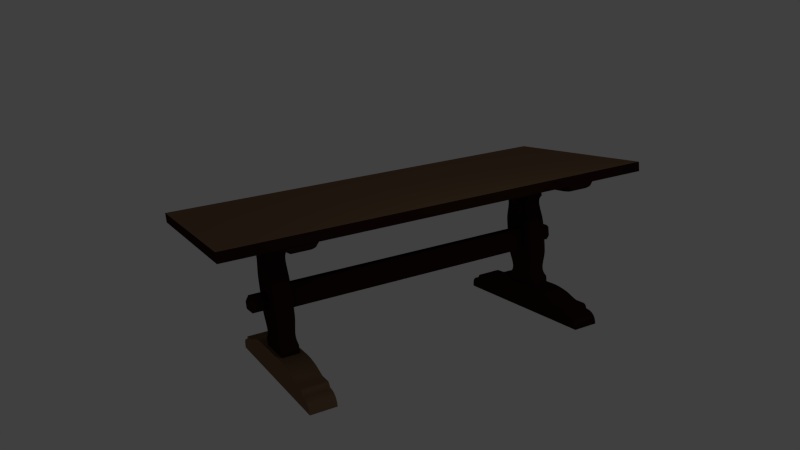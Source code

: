 # Source: maixem_Householditems_Simplewoodentable.blend  (saved by Blender 2.50.16; exported with 4.5.12 LTS)
import bpy
from mathutils import Matrix  # noqa: F401  (used for matrix-valued properties, if any)

bpy.ops.wm.read_factory_settings(use_empty=True)
scene = bpy.context.scene
scene.name = 'Scene'

# ---- collections
col_collection_1 = bpy.data.collections.new('Collection 1'); scene.collection.children.link(col_collection_1)

# ---- materials (node trees are filled in below, after node groups)
mat_table = bpy.data.materials.new('table')
mat_table.alpha_threshold = 0.0
mat_table.use_transparent_shadow = False
mat_table.diffuse_color = (0.2051, 0.1242, 0.07043, 1.0)
mat_table.roughness = 0.5
mat_table.line_color = (0.0, 0.0, 0.0, 1.0)
mat_bois = bpy.data.materials.new('bois')
mat_bois.alpha_threshold = 0.0
mat_bois.use_transparent_shadow = False
mat_bois.diffuse_color = (0.02721, 0.01005, 0.006572, 1.0)
mat_bois.roughness = 1.0
mat_bois.specular_intensity = 0.0
mat_bois.line_color = (0.0, 0.0, 0.0, 1.0)

# ---- node groups
ng_auto_smooth = bpy.data.node_groups.new('Auto Smooth', 'GeometryNodeTree')
_s = ng_auto_smooth.interface.new_socket(name='Geometry', in_out='OUTPUT', socket_type='NodeSocketGeometry')
_s = ng_auto_smooth.interface.new_socket(name='Geometry', in_out='INPUT', socket_type='NodeSocketGeometry')
_s = ng_auto_smooth.interface.new_socket(name='Angle', in_out='INPUT', socket_type='NodeSocketFloat')
_s.subtype = 'ANGLE'
_s.min_value = 0.0
_s.max_value = 3.142
ng_auto_smooth.is_modifier = True
_N = ng_auto_smooth.nodes; _L = ng_auto_smooth.links
n0 = _N.new('NodeGroupOutput'); n0.name = 'Group Output'; n0.location = (480, -100)
n1 = _N.new('NodeGroupInput'); n1.name = 'Group Input'; n1.location = (-420, -300)
n2 = _N.new('NodeGroupInput'); n2.name = 'Group Input.001'; n2.location = (-60, -100)
n3 = _N.new('GeometryNodeSetShadeSmooth'); n3.name = 'Set Shade Smooth'; n3.location = (120, -100)
n3.domain = 'EDGE'
n4 = _N.new('GeometryNodeSetShadeSmooth'); n4.name = 'Set Shade Smooth.001'; n4.location = (300, -100)
n5 = _N.new('GeometryNodeInputMeshEdgeAngle'); n5.name = 'Edge Angle'; n5.location = (-420, -220)
n6 = _N.new('GeometryNodeInputEdgeSmooth'); n6.name = 'Is Edge Smooth'; n6.location = (-60, -160)
n7 = _N.new('GeometryNodeInputShadeSmooth'); n7.name = 'Is Face Smooth'; n7.location = (-240, -340)
n8 = _N.new('FunctionNodeBooleanMath'); n8.name = 'Boolean Math'; n8.location = (-60, -220)
n9 = _N.new('FunctionNodeCompare'); n9.name = 'Compare'; n9.location = (-240, -180)
n9.operation = 'LESS_EQUAL'
_L.new(n5.outputs[0], n9.inputs[0])
_L.new(n4.outputs[0], n0.inputs[0])
_L.new(n1.outputs[1], n9.inputs[1])
_L.new(n9.outputs[0], n8.inputs[0])
_L.new(n7.outputs[0], n8.inputs[1])
_L.new(n2.outputs[0], n3.inputs[0])
_L.new(n6.outputs[0], n3.inputs[1])
_L.new(n3.outputs[0], n4.inputs[0])
_L.new(n8.outputs[0], n3.inputs[2])
n0.is_active_output = True

# ---- material node trees

# ---- world
world_world = bpy.data.worlds.new('World'); scene.world = world_world
world_world.color = (0.05088, 0.05088, 0.05088)
world_world.use_sun_shadow = False
world_world.sun_shadow_jitter_overblur = 0.0
world_world.cycles.sampling_method = 'MANUAL'
world_world.cycles.sample_map_resolution = 256

# ---- cameras
cam_camera = bpy.data.cameras.new('Camera')
cam_camera.clip_end = 100.0
cam_camera.lens = 35.0
cam_camera.ortho_scale = 7.314
cam_camera.dof.focus_distance = 0.0
cam_camera.dof.aperture_fstop = 128.0

# ---- lights
light_lamp = bpy.data.lights.new('Lamp', 'AREA')
light_lamp.transmission_factor = 0.0
light_lamp.energy = 78.54
light_lamp.shadow_buffer_clip_start = 0.5
light_lamp.shadow_soft_size = 1.0
light_lamp.shadow_maximum_resolution = 0.006
light_lamp.use_absolute_resolution = True
light_lamp.size = 1.0
light_lamp.size_y = 1.0
light_lamp.cycles.use_multiple_importance_sampling = False

# ---- meshes
me_mesh_004 = bpy.data.meshes.new('Mesh.004')
me_mesh_004.from_pydata([(-1.124, 0.992, 1.0), (-1.124, -0.4013, 1.0), (0.955, -0.4013, 1.0), (0.955, 0.992, 1.0)], [], [(3, 0, 1, 2)])
me_mesh_004.materials.append(mat_table)
me_mesh_004.use_remesh_preserve_volume = False
me_mesh_004.use_remesh_preserve_attributes = False
me_mesh_004.use_mirror_vertex_groups = False
me_mesh_004.update()
me_mesh_003 = bpy.data.meshes.new('Mesh.003')
me_mesh_003.from_pydata([(1.0, 1.0, -1.0), (1.0, -1.0, -1.0), (-1.0, -1.0, -1.0), (-1.0, 1.0, -1.0), (1.0, 1.0, 1.0), (1.0, -1.0, 1.0), (-1.0, -1.0, 1.0), (-1.0, 1.0, 1.0)], [], [(0, 1, 2, 3), (4, 7, 6, 5), (0, 4, 5, 1), (1, 5, 6, 2), (2, 6, 7, 3), (4, 0, 3, 7)])
me_mesh_003.materials.append(mat_bois)
me_mesh_003.use_remesh_preserve_volume = False
me_mesh_003.use_remesh_preserve_attributes = False
me_mesh_003.use_mirror_vertex_groups = False
me_mesh_003.update()
me_mesh_002 = bpy.data.meshes.new('Mesh.002')
me_mesh_002.from_pydata([(1.0, 1.0, -1.0), (1.0, -1.0, -1.0), (-1.0, -1.0, -1.0), (-1.0, 1.0, -1.0), (1.0, 1.0, 1.0), (1.0, -1.0, 1.0), (-1.0, -1.0, 1.0), (-1.0, 1.0, 1.0)], [], [(0, 1, 2, 3), (4, 7, 6, 5), (0, 4, 5, 1), (1, 5, 6, 2), (2, 6, 7, 3), (4, 0, 3, 7)])
me_mesh_002.materials.append(mat_bois)
me_mesh_002.use_remesh_preserve_volume = False
me_mesh_002.use_remesh_preserve_attributes = False
me_mesh_002.use_mirror_vertex_groups = False
me_mesh_002.update()
me_mesh_001 = bpy.data.meshes.new('Mesh.001')
me_mesh_001.from_pydata([(1.0, 1.049, -1.0), (1.0, -0.9508, -1.0), (-1.0, -0.9508, -1.0), (-1.0, 1.049, -1.0), (1.0, 1.049, 1.0), (1.0, -0.9508, 1.0), (-1.0, -0.9508, 1.0), (-1.0, 1.049, 1.0), (-0.6585, 1.086, -0.7067), (-0.6585, 1.086, 0.7067), (0.6586, 1.086, -0.7067), (0.6586, 1.086, 0.7067), (-0.6586, -0.9813, -0.7067), (-0.6586, -0.9813, 0.7067), (0.6585, -0.9813, -0.7067), (0.6585, -0.9813, 0.7067), (0.6585, -1.118, -0.7067), (-0.6586, -1.118, -0.7067), (0.6585, -1.118, 0.7067), (-0.6586, -1.118, 0.7067), (0.6586, 1.221, -0.7067), (-0.6585, 1.221, -0.7067), (-0.6585, 1.221, 0.7067), (0.6586, 1.221, 0.7067), (-0.5279, -1.127, -0.5664), (-0.5279, -1.127, 0.5664), (0.5278, -1.127, -0.5664), (0.5278, -1.127, 0.5664), (-0.3947, -1.137, -0.4235), (0.3946, -1.137, -0.4235), (-0.3947, -1.137, 0.4235), (0.3946, -1.137, 0.4235), (-0.2587, -1.144, 0.2776), (-0.2587, -1.144, -0.2776), (0.2586, -1.144, -0.2776), (0.2586, -1.144, 0.2776), (-0.5659, 1.233, -0.6073), (-0.5659, 1.233, 0.6073), (0.5659, 1.233, -0.6073), (0.5659, 1.233, 0.6073), (0.4868, 1.24, -0.5224), (-0.4868, 1.24, -0.5224), (0.4868, 1.24, 0.5224), (-0.4868, 1.24, 0.5224), (-0.4051, 1.249, 0.4347), (-0.4051, 1.249, -0.4347), (0.4051, 1.249, 0.4347), (0.4051, 1.249, -0.4347)], [], [(0, 1, 2, 3), (4, 7, 6, 5), (0, 4, 5, 1), (2, 6, 7, 3), (3, 7, 9, 8), (4, 0, 10, 11), (7, 4, 11, 9), (0, 3, 8, 10), (6, 2, 12, 13), (1, 5, 15, 14), (5, 6, 13, 15), (2, 1, 14, 12), (12, 14, 16, 17), (15, 13, 19, 18), (14, 15, 18, 16), (13, 12, 17, 19), (10, 8, 21, 20), (9, 11, 23, 22), (11, 10, 20, 23), (8, 9, 22, 21), (19, 17, 24, 25), (16, 18, 27, 26), (18, 19, 25, 27), (17, 16, 26, 24), (24, 26, 29, 28), (27, 25, 30, 31), (26, 27, 31, 29), (25, 24, 28, 30), (30, 28, 33, 32), (29, 31, 35, 34), (31, 30, 32, 35), (28, 29, 34, 33), (34, 35, 32, 33), (21, 22, 37, 36), (23, 20, 38, 39), (22, 23, 39, 37), (20, 21, 36, 38), (38, 36, 41, 40), (37, 39, 42, 43), (39, 38, 40, 42), (36, 37, 43, 41), (41, 43, 44, 45), (42, 40, 47, 46), (43, 42, 46, 44), (40, 41, 45, 47), (46, 47, 45, 44)])
me_mesh_001.polygons.foreach_set('use_smooth', [True] * 46)
me_mesh_001.materials.append(mat_bois)
me_mesh_001.use_remesh_preserve_volume = False
me_mesh_001.use_remesh_preserve_attributes = False
me_mesh_001.use_mirror_vertex_groups = False
me_mesh_001.update()
me_mesh_010 = bpy.data.meshes.new('Mesh.010')
me_mesh_010.from_pydata([(4.57, -1.077, -5.192e-07), (4.571, -1.025, -5.242e-07), (4.567, -0.972, -5.277e-07), (4.559, -0.9202, -5.294e-07), (4.545, -0.8698, -5.292e-07), (4.524, -0.8218, -5.266e-07), (4.496, -0.7769, -5.213e-07), (4.459, -0.736, -5.131e-07), (4.415, -0.6999, -5.017e-07), (4.36, -0.6695, -4.867e-07), (4.296, -0.6456, -4.679e-07), (4.221, -0.629, -4.449e-07), (4.135, -0.6207, -4.174e-07), (4.126, -0.616, -4.149e-07), (4.119, -0.6041, -4.138e-07), (4.113, -0.5867, -4.134e-07), (4.107, -0.5653, -4.132e-07), (4.099, -0.5417, -4.127e-07), (4.088, -0.5176, -4.113e-07), (4.073, -0.4945, -4.084e-07), (4.053, -0.4743, -4.034e-07), (4.025, -0.4586, -3.96e-07), (3.99, -0.449, -3.853e-07), (3.946, -0.4472, -3.71e-07), (3.596, -0.444, -0.0002428), (3.528, -0.4308, -2.363e-07), (3.461, -0.4073, -2.165e-07), (3.394, -0.3807, -1.969e-07), (3.326, -0.3523, -1.773e-07), (3.257, -0.3233, -1.574e-07), (3.186, -0.2952, -1.369e-07), (3.113, -0.2691, -1.153e-07), (3.037, -0.2465, -9.237e-08), (2.901, -0.2131, -5.113e-08), (2.777, -0.1866, -1.3e-08), (2.66, -0.1664, 2.327e-08), (2.547, -0.1517, 5.896e-08), (2.433, -0.1416, 9.531e-08), (2.314, -0.1354, 1.336e-07), (1.268, -0.136, 4.743e-07), (-2.03, -1.077, 0.0), (-2.031, -1.025, 0.0), (-2.027, -0.972, 0.0), (-2.019, -0.9202, 0.0), (-2.004, -0.8698, 0.0), (-1.984, -0.8218, 0.0), (-1.955, -0.7769, 0.0), (-1.919, -0.736, 0.0), (-1.875, -0.6999, 0.0), (-1.82, -0.6695, 0.0), (-1.756, -0.6456, 0.0), (-1.681, -0.629, 0.0), (-1.595, -0.6207, 0.0), (-1.586, -0.616, 0.0), (-1.579, -0.6041, 0.0), (-1.573, -0.5867, 0.0), (-1.567, -0.5653, 0.0), (-1.559, -0.5417, 0.0), (-1.548, -0.5176, 0.0), (-1.533, -0.4945, 0.0), (-1.513, -0.4743, 0.0), (-1.485, -0.4586, 0.0), (-1.45, -0.449, 0.0), (-1.406, -0.4472, 0.0), (-1.056, -0.4372, -0.0005263), (-0.988, -0.4308, 0.0), (-0.9207, -0.4073, 0.0), (-0.8535, -0.3807, 0.0), (-0.7859, -0.3523, 0.0), (-0.717, -0.3233, 0.0), (-0.6463, -0.2952, 0.0), (-0.5731, -0.2691, 0.0), (-0.4967, -0.2465, 0.0), (-0.3612, -0.2131, 0.0), (-0.2371, -0.1866, 0.0), (-0.1203, -0.1664, 0.0), (-0.006858, -0.1517, 0.0), (0.1074, -0.1416, 0.0), (0.2266, -0.1354, 0.0), (0.2266, -0.1354, 0.0), (0.1074, -0.1416, 0.0), (-0.006858, -0.1517, 0.0), (-0.1203, -0.1664, 0.0), (-0.2371, -0.1866, 0.0), (-0.3612, -0.2131, 0.0), (-0.4967, -0.2465, 0.0), (-0.5731, -0.2691, 0.0), (-0.6463, -0.2952, 0.0), (-0.717, -0.3233, 0.0), (-0.7859, -0.3523, 0.0), (-0.8535, -0.3807, 0.0), (-0.9207, -0.4073, 0.0), (-0.988, -0.4308, 0.0), (-1.056, -0.4372, -0.0005263), (-1.406, -0.4472, 0.0), (-1.45, -0.449, 0.0), (-1.485, -0.4586, 0.0), (-1.513, -0.4743, 0.0), (-1.533, -0.4945, 0.0), (-1.548, -0.5176, 0.0), (-1.559, -0.5417, 0.0), (-1.567, -0.5653, 0.0), (-1.573, -0.5867, 0.0), (-1.579, -0.6041, 0.0), (-1.586, -0.616, 0.0), (-1.595, -0.6207, 0.0), (-1.681, -0.629, 0.0), (-1.756, -0.6456, 0.0), (-1.82, -0.6695, 0.0), (-1.875, -0.6999, 0.0), (-1.919, -0.736, 0.0), (-1.955, -0.7769, 0.0), (-1.984, -0.8218, 0.0), (-2.004, -0.8698, 0.0), (-2.019, -0.9202, 0.0), (-2.027, -0.972, 0.0), (-2.031, -1.025, 0.0), (-2.03, -1.077, 0.0), (2.314, -0.1354, 1.336e-07), (2.433, -0.1416, 9.531e-08), (2.547, -0.1517, 5.896e-08), (2.66, -0.1664, 2.327e-08), (2.777, -0.1866, -1.3e-08), (2.901, -0.2131, -5.113e-08), (3.037, -0.2465, -9.237e-08), (3.113, -0.2691, -1.153e-07), (3.186, -0.2952, -1.369e-07), (3.257, -0.3233, -1.574e-07), (3.326, -0.3523, -1.773e-07), (3.394, -0.3807, -1.969e-07), (3.461, -0.4073, -2.165e-07), (3.528, -0.4308, -2.363e-07), (3.596, -0.444, -0.0002428), (3.946, -0.4472, -3.71e-07), (3.99, -0.449, -3.853e-07), (4.025, -0.4586, -3.96e-07), (4.053, -0.4743, -4.034e-07), (4.073, -0.4945, -4.084e-07), (4.088, -0.5176, -4.113e-07), (4.099, -0.5417, -4.127e-07), (4.107, -0.5653, -4.132e-07), (4.113, -0.5867, -4.134e-07), (4.119, -0.6041, -4.138e-07), (4.126, -0.616, -4.149e-07), (4.135, -0.6207, -4.174e-07), (4.221, -0.629, -4.449e-07), (4.296, -0.6456, -4.679e-07), (4.36, -0.6695, -4.867e-07), (4.415, -0.6999, -5.017e-07), (4.459, -0.736, -5.131e-07), (4.496, -0.7769, -5.213e-07), (4.524, -0.8218, -5.266e-07), (4.545, -0.8698, -5.292e-07), (4.559, -0.9202, -5.294e-07), (4.567, -0.972, -5.277e-07), (4.571, -1.025, -5.242e-07), (4.57, -1.077, -5.192e-07), (4.57, -1.077, 0.6363), (4.571, -1.024, 0.6363), (4.567, -0.9717, 0.6363), (4.559, -0.9199, 0.6363), (4.545, -0.8695, 0.6363), (4.524, -0.8214, 0.6363), (4.496, -0.7765, 0.6363), (4.459, -0.7357, 0.6363), (4.415, -0.6996, 0.6363), (4.36, -0.6692, 0.6363), (4.296, -0.6453, 0.6363), (4.221, -0.6287, 0.6363), (4.135, -0.6203, 0.6363), (4.126, -0.6157, 0.6363), (4.119, -0.6038, 0.6363), (4.113, -0.5864, 0.6363), (4.107, -0.565, 0.6363), (4.099, -0.5414, 0.6363), (4.088, -0.5173, 0.6363), (4.073, -0.4942, 0.6363), (4.053, -0.474, 0.6363), (4.025, -0.4582, 0.6363), (3.99, -0.4486, 0.6363), (3.946, -0.4469, 0.6363), (3.596, -0.4437, 0.636), (3.528, -0.4305, 0.6363), (3.461, -0.407, 0.6363), (3.394, -0.3804, 0.6363), (3.326, -0.352, 0.6363), (3.257, -0.323, 0.6363), (3.186, -0.2949, 0.6363), (3.113, -0.2688, 0.6363), (3.037, -0.2462, 0.6363), (2.901, -0.2127, 0.6363), (2.777, -0.1863, 0.6363), (2.66, -0.1661, 0.6363), (2.547, -0.1513, 0.6363), (2.433, -0.1413, 0.6363), (2.314, -0.1351, 0.6363), (-2.03, -1.077, 0.6363), (-2.031, -1.024, 0.6363), (-2.027, -0.9717, 0.6363), (-2.019, -0.9199, 0.6363), (-2.004, -0.8695, 0.6363), (-1.984, -0.8214, 0.6363), (-1.955, -0.7765, 0.6363), (-1.919, -0.7357, 0.6363), (-1.875, -0.6996, 0.6363), (-1.82, -0.6692, 0.6363), (-1.756, -0.6453, 0.6363), (-1.681, -0.6287, 0.6363), (-1.595, -0.6203, 0.6363), (-1.586, -0.6157, 0.6363), (-1.579, -0.6038, 0.6363), (-1.573, -0.5864, 0.6363), (-1.567, -0.565, 0.6363), (-1.559, -0.5414, 0.6363), (-1.548, -0.5173, 0.6363), (-1.533, -0.4942, 0.6363), (-1.513, -0.474, 0.6363), (-1.485, -0.4582, 0.6363), (-1.45, -0.4486, 0.6363), (-1.406, -0.4469, 0.6363), (-1.056, -0.4369, 0.6357), (-0.988, -0.4305, 0.6363), (-0.9207, -0.407, 0.6363), (-0.8535, -0.3804, 0.6363), (-0.7859, -0.352, 0.6363), (-0.717, -0.323, 0.6363), (-0.6463, -0.2949, 0.6363), (-0.5731, -0.2688, 0.6363), (-0.4967, -0.2462, 0.6363), (-0.3612, -0.2127, 0.6363), (-0.2371, -0.1863, 0.6363), (-0.1203, -0.1661, 0.6363), (-0.006859, -0.1513, 0.6363), (0.1074, -0.1413, 0.6363), (0.2266, -0.1351, 0.6363)], [], [(0, 40, 41, 1), (1, 41, 42, 2), (2, 42, 43, 3), (3, 43, 44, 4), (4, 44, 45, 5), (5, 45, 46, 6), (6, 46, 47, 7), (7, 47, 48, 8), (8, 48, 49, 9), (9, 49, 50, 10), (10, 50, 51, 11), (11, 51, 52, 12), (12, 52, 53, 13), (13, 53, 54, 14), (14, 54, 55, 15), (15, 55, 56, 16), (16, 56, 57, 17), (17, 57, 58, 18), (18, 58, 59, 19), (19, 59, 60, 20), (20, 60, 61, 21), (21, 61, 62, 22), (22, 62, 63, 23), (23, 63, 64, 24), (24, 64, 65, 25), (25, 65, 66, 26), (26, 66, 67, 27), (27, 67, 68, 28), (28, 68, 69, 29), (29, 69, 70, 30), (30, 70, 71, 31), (31, 71, 72, 32), (32, 72, 73, 33), (33, 73, 74, 34), (34, 74, 75, 35), (35, 75, 76, 36), (36, 76, 77, 37), (37, 77, 78, 38), (38, 78, 79, 118), (23, 24, 132, 133), (64, 63, 94, 93), (40, 0, 156, 117), (78, 77, 80, 79), (77, 76, 81, 80), (76, 75, 82, 81), (75, 74, 83, 82), (74, 73, 84, 83), (73, 72, 85, 84), (72, 71, 86, 85), (71, 70, 87, 86), (70, 69, 88, 87), (69, 68, 89, 88), (68, 67, 90, 89), (67, 66, 91, 90), (66, 65, 92, 91), (65, 64, 93, 92), (63, 62, 95, 94), (62, 61, 96, 95), (61, 60, 97, 96), (60, 59, 98, 97), (59, 58, 99, 98), (58, 57, 100, 99), (57, 56, 101, 100), (56, 55, 102, 101), (55, 54, 103, 102), (54, 53, 104, 103), (53, 52, 105, 104), (52, 51, 106, 105), (51, 50, 107, 106), (50, 49, 108, 107), (49, 48, 109, 108), (48, 47, 110, 109), (47, 46, 111, 110), (46, 45, 112, 111), (45, 44, 113, 112), (44, 43, 114, 113), (43, 42, 115, 114), (42, 41, 116, 115), (41, 40, 117, 116), (37, 38, 118, 119), (36, 37, 119, 120), (35, 36, 120, 121), (34, 35, 121, 122), (33, 34, 122, 123), (32, 33, 123, 124), (31, 32, 124, 125), (30, 31, 125, 126), (29, 30, 126, 127), (28, 29, 127, 128), (27, 28, 128, 129), (26, 27, 129, 130), (25, 26, 130, 131), (24, 25, 131, 132), (22, 23, 133, 134), (21, 22, 134, 135), (20, 21, 135, 136), (19, 20, 136, 137), (18, 19, 137, 138), (17, 18, 138, 139), (16, 17, 139, 140), (15, 16, 140, 141), (14, 15, 141, 142), (13, 14, 142, 143), (12, 13, 143, 144), (11, 12, 144, 145), (10, 11, 145, 146), (9, 10, 146, 147), (8, 9, 147, 148), (7, 8, 148, 149), (6, 7, 149, 150), (5, 6, 150, 151), (4, 5, 151, 152), (3, 4, 152, 153), (2, 3, 153, 154), (1, 2, 154, 155), (0, 1, 155, 156), (156, 155, 158, 157), (155, 154, 159, 158), (154, 153, 160, 159), (153, 152, 161, 160), (152, 151, 162, 161), (151, 150, 163, 162), (150, 149, 164, 163), (149, 148, 165, 164), (148, 147, 166, 165), (147, 146, 167, 166), (146, 145, 168, 167), (145, 144, 169, 168), (144, 143, 170, 169), (143, 142, 171, 170), (142, 141, 172, 171), (141, 140, 173, 172), (140, 139, 174, 173), (139, 138, 175, 174), (138, 137, 176, 175), (137, 136, 177, 176), (136, 135, 178, 177), (135, 134, 179, 178), (134, 133, 180, 179), (132, 131, 182, 181), (131, 130, 183, 182), (130, 129, 184, 183), (129, 128, 185, 184), (128, 127, 186, 185), (127, 126, 187, 186), (126, 125, 188, 187), (125, 124, 189, 188), (124, 123, 190, 189), (123, 122, 191, 190), (122, 121, 192, 191), (121, 120, 193, 192), (120, 119, 194, 193), (119, 118, 195, 194), (116, 117, 196, 197), (115, 116, 197, 198), (114, 115, 198, 199), (113, 114, 199, 200), (112, 113, 200, 201), (111, 112, 201, 202), (110, 111, 202, 203), (109, 110, 203, 204), (108, 109, 204, 205), (107, 108, 205, 206), (106, 107, 206, 207), (105, 106, 207, 208), (104, 105, 208, 209), (103, 104, 209, 210), (102, 103, 210, 211), (101, 102, 211, 212), (100, 101, 212, 213), (99, 100, 213, 214), (98, 99, 214, 215), (97, 98, 215, 216), (96, 97, 216, 217), (95, 96, 217, 218), (94, 95, 218, 219), (92, 93, 220, 221), (91, 92, 221, 222), (90, 91, 222, 223), (89, 90, 223, 224), (88, 89, 224, 225), (87, 88, 225, 226), (86, 87, 226, 227), (85, 86, 227, 228), (84, 85, 228, 229), (83, 84, 229, 230), (82, 83, 230, 231), (81, 82, 231, 232), (80, 81, 232, 233), (79, 80, 233, 234), (117, 156, 157, 196), (93, 94, 219, 220), (133, 132, 181, 180), (118, 79, 234, 195), (197, 196, 157, 158), (198, 197, 158, 159), (199, 198, 159, 160), (200, 199, 160, 161), (201, 200, 161, 162), (202, 201, 162, 163), (203, 202, 163, 164), (204, 203, 164, 165), (205, 204, 165, 166), (206, 205, 166, 167), (207, 206, 167, 168), (208, 207, 168, 169), (209, 208, 169, 170), (210, 209, 170, 171), (211, 210, 171, 172), (212, 211, 172, 173), (213, 212, 173, 174), (214, 213, 174, 175), (215, 214, 175, 176), (216, 215, 176, 177), (217, 216, 177, 178), (218, 217, 178, 179), (219, 218, 179, 180), (220, 219, 180, 181), (221, 220, 181, 182), (222, 221, 182, 183), (223, 222, 183, 184), (224, 223, 184, 185), (225, 224, 185, 186), (226, 225, 186, 187), (227, 226, 187, 188), (228, 227, 188, 189), (229, 228, 189, 190), (230, 229, 190, 191), (231, 230, 191, 192), (232, 231, 192, 193), (233, 232, 193, 194), (234, 233, 194, 195)])
me_mesh_010.polygons.foreach_set('use_smooth', [True] * 232)
me_mesh_010.materials.append(mat_bois)
me_mesh_010.use_remesh_preserve_volume = False
me_mesh_010.use_remesh_preserve_attributes = False
me_mesh_010.use_mirror_vertex_groups = False
me_mesh_010.update()
me_mesh_009 = bpy.data.meshes.new('Mesh.009')
me_mesh_009.from_pydata([(2.274, -0.05213, 0.002946), (2.21, 0.03773, -0.002193), (2.141, 0.0963, -0.005543), (2.067, 0.1281, -0.007359), (1.987, 0.1375, -0.007898), (1.903, 0.129, -0.007416), (1.814, 0.1072, -0.006167), (1.72, 0.07647, -0.004409), (1.622, 0.04129, -0.002397), (1.518, 0.006131, -0.0003862), (1.411, -0.02452, 0.001367), (1.298, -0.04619, 0.002606), (1.181, -0.05441, 0.003076), (0.9586, -0.06138, 0.003475), (0.8946, -0.06206, 0.003514), (0.811, -0.06251, 0.00354), (2.573, -0.05409, 0.003002), (2.274, 1.407, -0.04166), (2.21, 1.317, -0.03652), (2.141, 1.259, -0.03317), (2.067, 1.227, -0.03135), (1.987, 1.217, -0.03081), (1.903, 1.226, -0.0313), (1.814, 1.248, -0.03254), (1.72, 1.278, -0.0343), (1.622, 1.314, -0.03631), (1.518, 1.349, -0.03833), (1.411, 1.379, -0.04008), (1.298, 1.401, -0.04132), (1.181, 1.409, -0.04179), (0.9586, 1.416, -0.04219), (0.8946, 1.417, -0.04223), (0.811, 1.417, -0.04225), (2.573, 1.409, -0.04171), (0.6901, 1.419, -0.0423), (-0.8572, 1.408, -0.03878), (-0.7933, 1.318, -0.03878), (-0.7243, 1.26, -0.03878), (-0.6501, 1.228, -0.03878), (-0.5709, 1.218, -0.03878), (-0.4867, 1.227, -0.03878), (-0.3977, 1.249, -0.03878), (-0.3038, 1.28, -0.03878), (-0.2052, 1.315, -0.03878), (-0.1019, 1.35, -0.03878), (0.00597, 1.381, -0.03878), (0.1183, 1.402, -0.03878), (0.2352, 1.411, -0.03878), (0.4103, 1.417, -0.03878), (0.5218, 1.418, -0.03878), (0.6055, 1.419, -0.03878), (-1.157, 1.41, -0.03884), (0.6901, -0.06143, 0.003513), (-0.8572, -0.05096, 0.0), (-0.7933, 0.03904, 0.0), (-0.7243, 0.09771, 0.0), (-0.6501, 0.1295, 0.0), (-0.5709, 0.139, 0.0), (-0.4867, 0.1305, 0.0), (-0.3977, 0.1086, 0.0), (-0.3038, 0.07785, 0.0), (-0.2052, 0.04261, 0.0), (-0.1019, 0.007394, 0.0), (0.00597, -0.02331, 0.0), (0.1183, -0.04501, 0.0), (0.2352, -0.05324, 0.0), (0.4103, -0.05938, 0.0), (0.5218, -0.06091, 0.0), (0.6055, -0.06136, 0.0), (-1.157, -0.05292, 5.636e-05), (0.6901, -0.04884, 0.4438), (0.6901, 1.431, 0.398), (0.6055, 1.431, 0.4016), (0.6055, -0.04878, 0.4403), (0.2352, 1.423, 0.4016), (0.4103, 1.429, 0.4016), (0.2352, -0.04066, 0.4403), (0.4103, -0.0468, 0.4403), (-1.157, 1.423, 0.4015), (-1.157, -0.04034, 0.4404), (-0.8572, -0.03838, 0.4403), (0.5218, -0.04833, 0.4403), (0.1183, -0.03243, 0.4403), (0.00597, -0.01072, 0.4403), (-0.1019, 0.01998, 0.4403), (-0.2052, 0.05519, 0.4403), (-0.3038, 0.09043, 0.4403), (-0.3977, 0.1212, 0.4403), (-0.4867, 0.1431, 0.4403), (-0.5709, 0.1515, 0.4403), (-0.6501, 0.1421, 0.4403), (-0.7243, 0.1103, 0.4403), (-0.7933, 0.05162, 0.4403), (-0.8572, 1.421, 0.4016), (0.5218, 1.431, 0.4016), (0.1183, 1.415, 0.4016), (0.00597, 1.393, 0.4016), (-0.1019, 1.363, 0.4016), (-0.2052, 1.327, 0.4016), (-0.3038, 1.292, 0.4016), (-0.3977, 1.261, 0.4016), (-0.4867, 1.239, 0.4016), (-0.5709, 1.231, 0.4016), (-0.6501, 1.24, 0.4016), (-0.7243, 1.272, 0.4016), (-0.7933, 1.331, 0.4016), (0.811, -0.04993, 0.4439), (0.811, 1.43, 0.3981), (1.181, -0.04182, 0.4434), (1.181, 1.422, 0.3985), (2.573, -0.04151, 0.4433), (2.573, 1.422, 0.3986), (2.274, 1.42, 0.3987), (0.8946, 1.43, 0.3981), (0.9586, 1.429, 0.3981), (1.298, 1.414, 0.399), (1.411, 1.392, 0.4003), (1.518, 1.361, 0.402), (1.622, 1.326, 0.404), (1.72, 1.291, 0.406), (1.814, 1.26, 0.4078), (1.903, 1.238, 0.409), (1.987, 1.23, 0.4095), (2.067, 1.239, 0.409), (2.141, 1.271, 0.4072), (2.21, 1.33, 0.4038), (2.274, -0.03954, 0.4433), (0.8946, -0.04948, 0.4438), (0.9586, -0.0488, 0.4438), (1.298, -0.03361, 0.4429), (1.411, -0.01194, 0.4417), (1.518, 0.01871, 0.4399), (1.622, 0.05387, 0.4379), (1.72, 0.08905, 0.4359), (1.814, 0.1198, 0.4342), (1.903, 0.1416, 0.4329), (1.987, 0.1501, 0.4324), (2.067, 0.1406, 0.433), (2.141, 0.1089, 0.4348), (2.21, 0.05031, 0.4381)], [], [(0, 16, 33, 17), (0, 17, 18, 1), (1, 18, 19, 2), (2, 19, 20, 3), (3, 20, 21, 4), (4, 21, 22, 5), (5, 22, 23, 6), (6, 23, 24, 7), (7, 24, 25, 8), (8, 25, 26, 9), (9, 26, 27, 10), (10, 27, 28, 11), (11, 28, 29, 12), (12, 29, 30, 13), (13, 30, 31, 14), (14, 31, 32, 15), (52, 15, 32, 34), (35, 51, 69, 53), (35, 53, 54, 36), (36, 54, 55, 37), (37, 55, 56, 38), (38, 56, 57, 39), (39, 57, 58, 40), (40, 58, 59, 41), (41, 59, 60, 42), (42, 60, 61, 43), (43, 61, 62, 44), (44, 62, 63, 45), (45, 63, 64, 46), (46, 64, 65, 47), (47, 65, 66, 48), (48, 66, 67, 49), (49, 67, 68, 50), (34, 50, 68, 52), (34, 71, 72, 50), (68, 73, 70, 52), (48, 75, 74, 47), (65, 76, 77, 66), (51, 78, 79, 69), (69, 79, 80, 53), (67, 81, 73, 68), (66, 77, 81, 67), (64, 82, 76, 65), (63, 83, 82, 64), (62, 84, 83, 63), (61, 85, 84, 62), (60, 86, 85, 61), (59, 87, 86, 60), (58, 88, 87, 59), (57, 89, 88, 58), (56, 90, 89, 57), (55, 91, 90, 56), (54, 92, 91, 55), (53, 80, 92, 54), (35, 93, 78, 51), (50, 72, 94, 49), (49, 94, 75, 48), (47, 74, 95, 46), (46, 95, 96, 45), (45, 96, 97, 44), (44, 97, 98, 43), (43, 98, 99, 42), (42, 99, 100, 41), (41, 100, 101, 40), (40, 101, 102, 39), (39, 102, 103, 38), (38, 103, 104, 37), (37, 104, 105, 36), (36, 105, 93, 35), (52, 70, 106, 15), (32, 107, 71, 34), (13, 128, 108, 12), (29, 109, 114, 30), (16, 110, 111, 33), (33, 111, 112, 17), (31, 113, 107, 32), (30, 114, 113, 31), (28, 115, 109, 29), (27, 116, 115, 28), (26, 117, 116, 27), (25, 118, 117, 26), (24, 119, 118, 25), (23, 120, 119, 24), (22, 121, 120, 23), (21, 122, 121, 22), (20, 123, 122, 21), (19, 124, 123, 20), (18, 125, 124, 19), (17, 112, 125, 18), (0, 126, 110, 16), (15, 106, 127, 14), (14, 127, 128, 13), (12, 108, 129, 11), (11, 129, 130, 10), (10, 130, 131, 9), (9, 131, 132, 8), (8, 132, 133, 7), (7, 133, 134, 6), (6, 134, 135, 5), (5, 135, 136, 4), (4, 136, 137, 3), (3, 137, 138, 2), (2, 138, 139, 1), (126, 0, 1, 139), (72, 71, 70, 73), (81, 94, 72, 73), (77, 75, 94, 81), (76, 74, 75, 77), (82, 95, 74, 76), (83, 96, 95, 82), (84, 97, 96, 83), (85, 98, 97, 84), (86, 99, 98, 85), (87, 100, 99, 86), (88, 101, 100, 87), (89, 102, 101, 88), (90, 103, 102, 89), (91, 104, 103, 90), (92, 105, 104, 91), (80, 93, 105, 92), (78, 93, 80, 79), (106, 70, 71, 107), (113, 127, 106, 107), (114, 128, 127, 113), (109, 108, 128, 114), (115, 129, 108, 109), (116, 130, 129, 115), (117, 131, 130, 116), (118, 132, 131, 117), (119, 133, 132, 118), (120, 134, 133, 119), (121, 135, 134, 120), (122, 136, 135, 121), (123, 137, 136, 122), (124, 138, 137, 123), (125, 139, 138, 124), (112, 126, 139, 125), (110, 126, 112, 111)])
me_mesh_009.polygons.foreach_set('use_smooth', [True] * 138)
me_mesh_009.materials.append(mat_bois)
me_mesh_009.use_remesh_preserve_volume = False
me_mesh_009.use_remesh_preserve_attributes = False
me_mesh_009.use_mirror_vertex_groups = False
me_mesh_009.update()
me_mesh_007 = bpy.data.meshes.new('Mesh.007')
me_mesh_007.from_pydata([(4.829, 0.521, -0.1676), (4.821, 0.3971, -0.1027), (4.798, 0.3644, -0.07911), (4.76, 0.336, -0.04629), (4.709, 0.3116, -0.03094), (4.644, 0.2911, -0.01356), (4.567, 0.2742, -0.01405), (4.479, 0.2605, -6.878e-07), (4.379, 0.25, -6.544e-07), (4.268, 0.2423, -6.177e-07), (3.879, 0.2339, -4.902e-07), (3.136, 0.2181, -2.467e-07), (2.87, 0.1993, -1.583e-07), (2.661, 0.1753, -8.804e-08), (2.499, 0.1478, -3.302e-08), (2.376, 0.1186, 9.785e-09), (2.281, 0.08935, 4.338e-08), (2.204, 0.06164, 7.077e-08), (2.136, 0.03718, 9.495e-08), (2.068, 0.01764, 1.189e-07), (1.989, 0.004688, 1.457e-07), (1.891, -2.984e-07, 1.782e-07), (-1.948, 0.521, -0.1676), (-1.94, 0.3971, -0.1027), (-1.916, 0.3644, -0.07911), (-1.879, 0.336, -0.04629), (-1.827, 0.3116, -0.03094), (-1.763, 0.2911, -0.01356), (-1.686, 0.2742, -0.01405), (-1.598, 0.2605, 0.0), (-1.498, 0.25, 0.0), (-1.387, 0.2423, 0.0), (-0.9983, 0.2339, 0.0), (-0.2552, 0.2181, 0.0), (0.0111, 0.1993, 0.0), (0.2202, 0.1753, 0.0), (0.3817, 0.1478, 0.0), (0.5052, 0.1186, 0.0), (0.6005, 0.08935, 0.0), (0.6771, 0.06164, 0.0), (0.7447, 0.03718, 0.0), (0.813, 0.01764, 0.0), (0.8917, 0.004688, 0.0), (0.9903, 0.0, 0.0), (0.9903, 1.71e-08, 0.3911), (0.8917, 0.004688, 0.3911), (0.813, 0.01764, 0.3911), (0.7447, 0.03718, 0.3911), (0.6771, 0.06164, 0.3911), (0.6005, 0.08935, 0.3911), (0.5052, 0.1186, 0.3911), (0.3817, 0.1478, 0.3911), (0.2202, 0.1753, 0.3911), (0.0111, 0.1993, 0.3911), (-0.2552, 0.2181, 0.3911), (-0.9983, 0.2339, 0.3911), (-1.387, 0.2423, 0.3911), (-1.498, 0.25, 0.3911), (-1.598, 0.2605, 0.3911), (-1.686, 0.2742, 0.4052), (-1.763, 0.2911, 0.4047), (-1.827, 0.3116, 0.4221), (-1.879, 0.336, 0.4374), (-1.916, 0.3644, 0.4703), (-1.94, 0.3971, 0.4938), (-1.948, 0.521, 0.5587), (1.891, -2.813e-07, 0.3911), (1.989, 0.004688, 0.3911), (2.068, 0.01764, 0.3911), (2.136, 0.03718, 0.3911), (2.204, 0.06164, 0.3911), (2.281, 0.08935, 0.3911), (2.376, 0.1186, 0.3911), (2.499, 0.1478, 0.3911), (2.661, 0.1753, 0.3911), (2.87, 0.1993, 0.3911), (3.136, 0.2181, 0.3911), (3.879, 0.2339, 0.3911), (4.268, 0.2423, 0.3911), (4.379, 0.25, 0.3911), (4.479, 0.2605, 0.3911), (4.567, 0.2742, 0.4052), (4.644, 0.2911, 0.4047), (4.709, 0.3116, 0.4221), (4.76, 0.336, 0.4374), (4.798, 0.3644, 0.4703), (4.821, 0.3971, 0.4938), (4.829, 0.521, 0.5587)], [], [(20, 42, 43, 21), (19, 41, 42, 20), (18, 40, 41, 19), (17, 39, 40, 18), (16, 38, 39, 17), (15, 37, 38, 16), (14, 36, 37, 15), (13, 35, 36, 14), (12, 34, 35, 13), (11, 33, 34, 12), (10, 32, 33, 11), (0, 22, 23, 1), (1, 23, 24, 2), (2, 24, 25, 3), (3, 25, 26, 4), (4, 26, 27, 5), (5, 27, 28, 6), (6, 28, 29, 7), (7, 29, 30, 8), (8, 30, 31, 9), (9, 31, 32, 10), (9, 10, 77, 78), (32, 31, 56, 55), (22, 0, 87, 65), (10, 11, 76, 77), (33, 32, 55, 54), (21, 43, 44, 66), (43, 42, 45, 44), (42, 41, 46, 45), (41, 40, 47, 46), (40, 39, 48, 47), (39, 38, 49, 48), (38, 37, 50, 49), (37, 36, 51, 50), (36, 35, 52, 51), (35, 34, 53, 52), (34, 33, 54, 53), (31, 30, 57, 56), (30, 29, 58, 57), (29, 28, 59, 58), (28, 27, 60, 59), (27, 26, 61, 60), (26, 25, 62, 61), (25, 24, 63, 62), (24, 23, 64, 63), (23, 22, 65, 64), (20, 21, 66, 67), (19, 20, 67, 68), (18, 19, 68, 69), (17, 18, 69, 70), (16, 17, 70, 71), (15, 16, 71, 72), (14, 15, 72, 73), (13, 14, 73, 74), (12, 13, 74, 75), (11, 12, 75, 76), (8, 9, 78, 79), (7, 8, 79, 80), (6, 7, 80, 81), (5, 6, 81, 82), (4, 5, 82, 83), (3, 4, 83, 84), (2, 3, 84, 85), (1, 2, 85, 86), (0, 1, 86, 87), (44, 45, 67, 66), (45, 46, 68, 67), (46, 47, 69, 68), (47, 48, 70, 69), (48, 49, 71, 70), (49, 50, 72, 71), (50, 51, 73, 72), (51, 52, 74, 73), (52, 53, 75, 74), (53, 54, 76, 75), (54, 55, 77, 76), (64, 65, 87, 86), (63, 64, 86, 85), (62, 63, 85, 84), (61, 62, 84, 83), (60, 61, 83, 82), (59, 60, 82, 81), (58, 59, 81, 80), (57, 58, 80, 79), (56, 57, 79, 78), (55, 56, 78, 77)])
me_mesh_007.polygons.foreach_set('use_smooth', [True] * 86)
me_mesh_007.materials.append(mat_bois)
me_mesh_007.use_remesh_preserve_volume = False
me_mesh_007.use_remesh_preserve_attributes = False
me_mesh_007.use_mirror_vertex_groups = False
me_mesh_007.update()
me_mesh_005 = bpy.data.meshes.new('Mesh.005')
me_mesh_005.from_pydata([(0.955, 0.992, -1.0), (0.955, -0.4013, -1.0), (-1.124, -0.4013, -1.0), (-1.124, 0.992, -1.0), (0.955, 0.992, 1.0), (0.955, -0.4013, 1.0), (-1.124, -0.4013, 1.0), (-1.124, 0.992, 1.0)], [], [(0, 1, 2, 3), (0, 4, 5, 1), (1, 5, 6, 2), (2, 6, 7, 3), (4, 0, 3, 7)])
me_mesh_005.materials.append(mat_bois)
me_mesh_005.use_remesh_preserve_volume = False
me_mesh_005.use_remesh_preserve_attributes = False
me_mesh_005.use_mirror_vertex_groups = False
me_mesh_005.update()
me_mesh_008 = bpy.data.meshes.new('Mesh.008')
me_mesh_008.from_pydata([(4.829, 0.521, -0.1676), (4.821, 0.3971, -0.1027), (4.798, 0.3644, -0.07911), (4.76, 0.336, -0.04629), (4.709, 0.3116, -0.03094), (4.644, 0.2911, -0.01356), (4.567, 0.2742, -0.01405), (4.479, 0.2605, -6.878e-07), (4.379, 0.25, -6.544e-07), (4.268, 0.2423, -6.177e-07), (3.879, 0.2339, -4.902e-07), (3.136, 0.2181, -2.467e-07), (2.87, 0.1993, -1.583e-07), (2.661, 0.1753, -8.804e-08), (2.499, 0.1478, -3.302e-08), (2.376, 0.1186, 9.785e-09), (2.281, 0.08935, 4.338e-08), (2.204, 0.06164, 7.077e-08), (2.136, 0.03718, 9.495e-08), (2.068, 0.01764, 1.189e-07), (1.989, 0.004688, 1.457e-07), (1.891, -2.984e-07, 1.782e-07), (-1.948, 0.521, -0.1676), (-1.94, 0.3971, -0.1027), (-1.916, 0.3644, -0.07911), (-1.879, 0.336, -0.04629), (-1.827, 0.3116, -0.03094), (-1.763, 0.2911, -0.01356), (-1.686, 0.2742, -0.01405), (-1.598, 0.2605, 0.0), (-1.498, 0.25, 0.0), (-1.387, 0.2423, 0.0), (-0.9983, 0.2339, 0.0), (-0.2552, 0.2181, 0.0), (0.0111, 0.1993, 0.0), (0.2202, 0.1753, 0.0), (0.3817, 0.1478, 0.0), (0.5052, 0.1186, 0.0), (0.6005, 0.08935, 0.0), (0.6771, 0.06164, 0.0), (0.7447, 0.03718, 0.0), (0.813, 0.01764, 0.0), (0.8917, 0.004688, 0.0), (0.9903, 0.0, 0.0), (0.9903, 1.71e-08, 0.3911), (0.8917, 0.004688, 0.3911), (0.813, 0.01764, 0.3911), (0.7447, 0.03718, 0.3911), (0.6771, 0.06164, 0.3911), (0.6005, 0.08935, 0.3911), (0.5052, 0.1186, 0.3911), (0.3817, 0.1478, 0.3911), (0.2202, 0.1753, 0.3911), (0.0111, 0.1993, 0.3911), (-0.2552, 0.2181, 0.3911), (-0.9983, 0.2339, 0.3911), (-1.387, 0.2423, 0.3911), (-1.498, 0.25, 0.3911), (-1.598, 0.2605, 0.3911), (-1.686, 0.2742, 0.4052), (-1.763, 0.2911, 0.4047), (-1.827, 0.3116, 0.4221), (-1.879, 0.336, 0.4374), (-1.916, 0.3644, 0.4703), (-1.94, 0.3971, 0.4938), (-1.948, 0.521, 0.5587), (1.891, -2.813e-07, 0.3911), (1.989, 0.004688, 0.3911), (2.068, 0.01764, 0.3911), (2.136, 0.03718, 0.3911), (2.204, 0.06164, 0.3911), (2.281, 0.08935, 0.3911), (2.376, 0.1186, 0.3911), (2.499, 0.1478, 0.3911), (2.661, 0.1753, 0.3911), (2.87, 0.1993, 0.3911), (3.136, 0.2181, 0.3911), (3.879, 0.2339, 0.3911), (4.268, 0.2423, 0.3911), (4.379, 0.25, 0.3911), (4.479, 0.2605, 0.3911), (4.567, 0.2742, 0.4052), (4.644, 0.2911, 0.4047), (4.709, 0.3116, 0.4221), (4.76, 0.336, 0.4374), (4.798, 0.3644, 0.4703), (4.821, 0.3971, 0.4938), (4.829, 0.521, 0.5587)], [], [(20, 42, 43, 21), (19, 41, 42, 20), (18, 40, 41, 19), (17, 39, 40, 18), (16, 38, 39, 17), (15, 37, 38, 16), (14, 36, 37, 15), (13, 35, 36, 14), (12, 34, 35, 13), (11, 33, 34, 12), (10, 32, 33, 11), (0, 22, 23, 1), (1, 23, 24, 2), (2, 24, 25, 3), (3, 25, 26, 4), (4, 26, 27, 5), (5, 27, 28, 6), (6, 28, 29, 7), (7, 29, 30, 8), (8, 30, 31, 9), (9, 31, 32, 10), (9, 10, 77, 78), (32, 31, 56, 55), (22, 0, 87, 65), (10, 11, 76, 77), (33, 32, 55, 54), (21, 43, 44, 66), (43, 42, 45, 44), (42, 41, 46, 45), (41, 40, 47, 46), (40, 39, 48, 47), (39, 38, 49, 48), (38, 37, 50, 49), (37, 36, 51, 50), (36, 35, 52, 51), (35, 34, 53, 52), (34, 33, 54, 53), (31, 30, 57, 56), (30, 29, 58, 57), (29, 28, 59, 58), (28, 27, 60, 59), (27, 26, 61, 60), (26, 25, 62, 61), (25, 24, 63, 62), (24, 23, 64, 63), (23, 22, 65, 64), (20, 21, 66, 67), (19, 20, 67, 68), (18, 19, 68, 69), (17, 18, 69, 70), (16, 17, 70, 71), (15, 16, 71, 72), (14, 15, 72, 73), (13, 14, 73, 74), (12, 13, 74, 75), (11, 12, 75, 76), (8, 9, 78, 79), (7, 8, 79, 80), (6, 7, 80, 81), (5, 6, 81, 82), (4, 5, 82, 83), (3, 4, 83, 84), (2, 3, 84, 85), (1, 2, 85, 86), (0, 1, 86, 87), (44, 45, 67, 66), (45, 46, 68, 67), (46, 47, 69, 68), (47, 48, 70, 69), (48, 49, 71, 70), (49, 50, 72, 71), (50, 51, 73, 72), (51, 52, 74, 73), (52, 53, 75, 74), (53, 54, 76, 75), (54, 55, 77, 76), (64, 65, 87, 86), (63, 64, 86, 85), (62, 63, 85, 84), (61, 62, 84, 83), (60, 61, 83, 82), (59, 60, 82, 81), (58, 59, 81, 80), (57, 58, 80, 79), (56, 57, 79, 78), (55, 56, 78, 77)])
me_mesh_008.polygons.foreach_set('use_smooth', [True] * 86)
me_mesh_008.materials.append(mat_bois)
me_mesh_008.use_remesh_preserve_volume = False
me_mesh_008.use_remesh_preserve_attributes = False
me_mesh_008.use_mirror_vertex_groups = False
me_mesh_008.update()
me_mesh_006 = bpy.data.meshes.new('Mesh.006')
me_mesh_006.from_pydata([(2.274, -0.05213, 0.002946), (2.21, 0.03773, -0.002193), (2.141, 0.0963, -0.005543), (2.067, 0.1281, -0.007359), (1.987, 0.1375, -0.007898), (1.903, 0.129, -0.007416), (1.814, 0.1072, -0.006167), (1.72, 0.07647, -0.004409), (1.622, 0.04129, -0.002397), (1.518, 0.006131, -0.0003862), (1.411, -0.02452, 0.001367), (1.298, -0.04619, 0.002606), (1.181, -0.05441, 0.003076), (0.9586, -0.06138, 0.003475), (0.8946, -0.06206, 0.003514), (0.811, -0.06251, 0.00354), (2.573, -0.05409, 0.003002), (2.274, 1.407, -0.04166), (2.21, 1.317, -0.03652), (2.141, 1.259, -0.03317), (2.067, 1.227, -0.03135), (1.987, 1.217, -0.03081), (1.903, 1.226, -0.0313), (1.814, 1.248, -0.03254), (1.72, 1.278, -0.0343), (1.622, 1.314, -0.03631), (1.518, 1.349, -0.03833), (1.411, 1.379, -0.04008), (1.298, 1.401, -0.04132), (1.181, 1.409, -0.04179), (0.9586, 1.416, -0.04219), (0.8946, 1.417, -0.04223), (0.811, 1.417, -0.04225), (2.573, 1.409, -0.04171), (0.6901, 1.419, -0.0423), (-0.8572, 1.408, -0.03878), (-0.7933, 1.318, -0.03878), (-0.7243, 1.26, -0.03878), (-0.6501, 1.228, -0.03878), (-0.5709, 1.218, -0.03878), (-0.4867, 1.227, -0.03878), (-0.3977, 1.249, -0.03878), (-0.3038, 1.28, -0.03878), (-0.2052, 1.315, -0.03878), (-0.1019, 1.35, -0.03878), (0.00597, 1.381, -0.03878), (0.1183, 1.402, -0.03878), (0.2352, 1.411, -0.03878), (0.4103, 1.417, -0.03878), (0.5218, 1.418, -0.03878), (0.6055, 1.419, -0.03878), (-1.157, 1.41, -0.03884), (0.6901, -0.06143, 0.003513), (-0.8572, -0.05096, 0.0), (-0.7933, 0.03904, 0.0), (-0.7243, 0.09771, 0.0), (-0.6501, 0.1295, 0.0), (-0.5709, 0.139, 0.0), (-0.4867, 0.1305, 0.0), (-0.3977, 0.1086, 0.0), (-0.3038, 0.07785, 0.0), (-0.2052, 0.04261, 0.0), (-0.1019, 0.007394, 0.0), (0.00597, -0.02331, 0.0), (0.1183, -0.04501, 0.0), (0.2352, -0.05324, 0.0), (0.4103, -0.05938, 0.0), (0.5218, -0.06091, 0.0), (0.6055, -0.06136, 0.0), (-1.157, -0.05292, 5.636e-05), (0.6901, -0.04884, 0.4438), (0.6901, 1.431, 0.398), (0.6055, 1.431, 0.4016), (0.6055, -0.04878, 0.4403), (0.2352, 1.423, 0.4016), (0.4103, 1.429, 0.4016), (0.2352, -0.04066, 0.4403), (0.4103, -0.0468, 0.4403), (-1.157, 1.423, 0.4015), (-1.157, -0.04034, 0.4404), (-0.8572, -0.03838, 0.4403), (0.5218, -0.04833, 0.4403), (0.1183, -0.03243, 0.4403), (0.00597, -0.01072, 0.4403), (-0.1019, 0.01998, 0.4403), (-0.2052, 0.05519, 0.4403), (-0.3038, 0.09043, 0.4403), (-0.3977, 0.1212, 0.4403), (-0.4867, 0.1431, 0.4403), (-0.5709, 0.1515, 0.4403), (-0.6501, 0.1421, 0.4403), (-0.7243, 0.1103, 0.4403), (-0.7933, 0.05162, 0.4403), (-0.8572, 1.421, 0.4016), (0.5218, 1.431, 0.4016), (0.1183, 1.415, 0.4016), (0.00597, 1.393, 0.4016), (-0.1019, 1.363, 0.4016), (-0.2052, 1.327, 0.4016), (-0.3038, 1.292, 0.4016), (-0.3977, 1.261, 0.4016), (-0.4867, 1.239, 0.4016), (-0.5709, 1.231, 0.4016), (-0.6501, 1.24, 0.4016), (-0.7243, 1.272, 0.4016), (-0.7933, 1.331, 0.4016), (0.811, -0.04993, 0.4439), (0.811, 1.43, 0.3981), (1.181, -0.04182, 0.4434), (1.181, 1.422, 0.3985), (2.573, -0.04151, 0.4433), (2.573, 1.422, 0.3986), (2.274, 1.42, 0.3987), (0.8946, 1.43, 0.3981), (0.9586, 1.429, 0.3981), (1.298, 1.414, 0.399), (1.411, 1.392, 0.4003), (1.518, 1.361, 0.402), (1.622, 1.326, 0.404), (1.72, 1.291, 0.406), (1.814, 1.26, 0.4078), (1.903, 1.238, 0.409), (1.987, 1.23, 0.4095), (2.067, 1.239, 0.409), (2.141, 1.271, 0.4072), (2.21, 1.33, 0.4038), (2.274, -0.03954, 0.4433), (0.8946, -0.04948, 0.4438), (0.9586, -0.0488, 0.4438), (1.298, -0.03361, 0.4429), (1.411, -0.01194, 0.4417), (1.518, 0.01871, 0.4399), (1.622, 0.05387, 0.4379), (1.72, 0.08905, 0.4359), (1.814, 0.1198, 0.4342), (1.903, 0.1416, 0.4329), (1.987, 0.1501, 0.4324), (2.067, 0.1406, 0.433), (2.141, 0.1089, 0.4348), (2.21, 0.05031, 0.4381)], [], [(0, 16, 33, 17), (0, 17, 18, 1), (1, 18, 19, 2), (2, 19, 20, 3), (3, 20, 21, 4), (4, 21, 22, 5), (5, 22, 23, 6), (6, 23, 24, 7), (7, 24, 25, 8), (8, 25, 26, 9), (9, 26, 27, 10), (10, 27, 28, 11), (11, 28, 29, 12), (12, 29, 30, 13), (13, 30, 31, 14), (14, 31, 32, 15), (52, 15, 32, 34), (35, 51, 69, 53), (35, 53, 54, 36), (36, 54, 55, 37), (37, 55, 56, 38), (38, 56, 57, 39), (39, 57, 58, 40), (40, 58, 59, 41), (41, 59, 60, 42), (42, 60, 61, 43), (43, 61, 62, 44), (44, 62, 63, 45), (45, 63, 64, 46), (46, 64, 65, 47), (47, 65, 66, 48), (48, 66, 67, 49), (49, 67, 68, 50), (34, 50, 68, 52), (34, 71, 72, 50), (68, 73, 70, 52), (48, 75, 74, 47), (65, 76, 77, 66), (51, 78, 79, 69), (69, 79, 80, 53), (67, 81, 73, 68), (66, 77, 81, 67), (64, 82, 76, 65), (63, 83, 82, 64), (62, 84, 83, 63), (61, 85, 84, 62), (60, 86, 85, 61), (59, 87, 86, 60), (58, 88, 87, 59), (57, 89, 88, 58), (56, 90, 89, 57), (55, 91, 90, 56), (54, 92, 91, 55), (53, 80, 92, 54), (35, 93, 78, 51), (50, 72, 94, 49), (49, 94, 75, 48), (47, 74, 95, 46), (46, 95, 96, 45), (45, 96, 97, 44), (44, 97, 98, 43), (43, 98, 99, 42), (42, 99, 100, 41), (41, 100, 101, 40), (40, 101, 102, 39), (39, 102, 103, 38), (38, 103, 104, 37), (37, 104, 105, 36), (36, 105, 93, 35), (52, 70, 106, 15), (32, 107, 71, 34), (13, 128, 108, 12), (29, 109, 114, 30), (16, 110, 111, 33), (33, 111, 112, 17), (31, 113, 107, 32), (30, 114, 113, 31), (28, 115, 109, 29), (27, 116, 115, 28), (26, 117, 116, 27), (25, 118, 117, 26), (24, 119, 118, 25), (23, 120, 119, 24), (22, 121, 120, 23), (21, 122, 121, 22), (20, 123, 122, 21), (19, 124, 123, 20), (18, 125, 124, 19), (17, 112, 125, 18), (0, 126, 110, 16), (15, 106, 127, 14), (14, 127, 128, 13), (12, 108, 129, 11), (11, 129, 130, 10), (10, 130, 131, 9), (9, 131, 132, 8), (8, 132, 133, 7), (7, 133, 134, 6), (6, 134, 135, 5), (5, 135, 136, 4), (4, 136, 137, 3), (3, 137, 138, 2), (2, 138, 139, 1), (126, 0, 1, 139), (72, 71, 70, 73), (81, 94, 72, 73), (77, 75, 94, 81), (76, 74, 75, 77), (82, 95, 74, 76), (83, 96, 95, 82), (84, 97, 96, 83), (85, 98, 97, 84), (86, 99, 98, 85), (87, 100, 99, 86), (88, 101, 100, 87), (89, 102, 101, 88), (90, 103, 102, 89), (91, 104, 103, 90), (92, 105, 104, 91), (80, 93, 105, 92), (78, 93, 80, 79), (106, 70, 71, 107), (113, 127, 106, 107), (114, 128, 127, 113), (109, 108, 128, 114), (115, 129, 108, 109), (116, 130, 129, 115), (117, 131, 130, 116), (118, 132, 131, 117), (119, 133, 132, 118), (120, 134, 133, 119), (121, 135, 134, 120), (122, 136, 135, 121), (123, 137, 136, 122), (124, 138, 137, 123), (125, 139, 138, 124), (112, 126, 139, 125), (110, 126, 112, 111)])
me_mesh_006.polygons.foreach_set('use_smooth', [True] * 138)
me_mesh_006.materials.append(mat_bois)
me_mesh_006.use_remesh_preserve_volume = False
me_mesh_006.use_remesh_preserve_attributes = False
me_mesh_006.use_mirror_vertex_groups = False
me_mesh_006.update()
me_mesh = bpy.data.meshes.new('Mesh')
me_mesh.from_pydata([(4.57, -1.077, -5.192e-07), (4.571, -1.025, -5.242e-07), (4.567, -0.972, -5.277e-07), (4.559, -0.9202, -5.294e-07), (4.545, -0.8698, -5.292e-07), (4.524, -0.8218, -5.266e-07), (4.496, -0.7769, -5.213e-07), (4.459, -0.736, -5.131e-07), (4.415, -0.6999, -5.017e-07), (4.36, -0.6695, -4.867e-07), (4.296, -0.6456, -4.679e-07), (4.221, -0.629, -4.449e-07), (4.135, -0.6207, -4.174e-07), (4.126, -0.616, -4.149e-07), (4.119, -0.6041, -4.138e-07), (4.113, -0.5867, -4.134e-07), (4.107, -0.5653, -4.132e-07), (4.099, -0.5417, -4.127e-07), (4.088, -0.5176, -4.113e-07), (4.073, -0.4945, -4.084e-07), (4.053, -0.4743, -4.034e-07), (4.025, -0.4586, -3.96e-07), (3.99, -0.449, -3.853e-07), (3.946, -0.4472, -3.71e-07), (3.596, -0.444, -0.0002428), (3.528, -0.4308, -2.363e-07), (3.461, -0.4073, -2.165e-07), (3.394, -0.3807, -1.969e-07), (3.326, -0.3523, -1.773e-07), (3.257, -0.3233, -1.574e-07), (3.186, -0.2952, -1.369e-07), (3.113, -0.2691, -1.153e-07), (3.037, -0.2465, -9.237e-08), (2.901, -0.2131, -5.113e-08), (2.777, -0.1866, -1.3e-08), (2.66, -0.1664, 2.327e-08), (2.547, -0.1517, 5.896e-08), (2.433, -0.1416, 9.531e-08), (2.314, -0.1354, 1.336e-07), (1.268, -0.136, 4.743e-07), (-2.03, -1.077, 0.0), (-2.031, -1.025, 0.0), (-2.027, -0.972, 0.0), (-2.019, -0.9202, 0.0), (-2.004, -0.8698, 0.0), (-1.984, -0.8218, 0.0), (-1.955, -0.7769, 0.0), (-1.919, -0.736, 0.0), (-1.875, -0.6999, 0.0), (-1.82, -0.6695, 0.0), (-1.756, -0.6456, 0.0), (-1.681, -0.629, 0.0), (-1.595, -0.6207, 0.0), (-1.586, -0.616, 0.0), (-1.579, -0.6041, 0.0), (-1.573, -0.5867, 0.0), (-1.567, -0.5653, 0.0), (-1.559, -0.5417, 0.0), (-1.548, -0.5176, 0.0), (-1.533, -0.4945, 0.0), (-1.513, -0.4743, 0.0), (-1.485, -0.4586, 0.0), (-1.45, -0.449, 0.0), (-1.406, -0.4472, 0.0), (-1.056, -0.4372, -0.0005263), (-0.988, -0.4308, 0.0), (-0.9207, -0.4073, 0.0), (-0.8535, -0.3807, 0.0), (-0.7859, -0.3523, 0.0), (-0.717, -0.3233, 0.0), (-0.6463, -0.2952, 0.0), (-0.5731, -0.2691, 0.0), (-0.4967, -0.2465, 0.0), (-0.3612, -0.2131, 0.0), (-0.2371, -0.1866, 0.0), (-0.1203, -0.1664, 0.0), (-0.006858, -0.1517, 0.0), (0.1074, -0.1416, 0.0), (0.2266, -0.1354, 0.0), (0.2266, -0.1354, 0.0), (0.1074, -0.1416, 0.0), (-0.006858, -0.1517, 0.0), (-0.1203, -0.1664, 0.0), (-0.2371, -0.1866, 0.0), (-0.3612, -0.2131, 0.0), (-0.4967, -0.2465, 0.0), (-0.5731, -0.2691, 0.0), (-0.6463, -0.2952, 0.0), (-0.717, -0.3233, 0.0), (-0.7859, -0.3523, 0.0), (-0.8535, -0.3807, 0.0), (-0.9207, -0.4073, 0.0), (-0.988, -0.4308, 0.0), (-1.056, -0.4372, -0.0005263), (-1.406, -0.4472, 0.0), (-1.45, -0.449, 0.0), (-1.485, -0.4586, 0.0), (-1.513, -0.4743, 0.0), (-1.533, -0.4945, 0.0), (-1.548, -0.5176, 0.0), (-1.559, -0.5417, 0.0), (-1.567, -0.5653, 0.0), (-1.573, -0.5867, 0.0), (-1.579, -0.6041, 0.0), (-1.586, -0.616, 0.0), (-1.595, -0.6207, 0.0), (-1.681, -0.629, 0.0), (-1.756, -0.6456, 0.0), (-1.82, -0.6695, 0.0), (-1.875, -0.6999, 0.0), (-1.919, -0.736, 0.0), (-1.955, -0.7769, 0.0), (-1.984, -0.8218, 0.0), (-2.004, -0.8698, 0.0), (-2.019, -0.9202, 0.0), (-2.027, -0.972, 0.0), (-2.031, -1.025, 0.0), (-2.03, -1.077, 0.0), (2.314, -0.1354, 1.336e-07), (2.433, -0.1416, 9.531e-08), (2.547, -0.1517, 5.896e-08), (2.66, -0.1664, 2.327e-08), (2.777, -0.1866, -1.3e-08), (2.901, -0.2131, -5.113e-08), (3.037, -0.2465, -9.237e-08), (3.113, -0.2691, -1.153e-07), (3.186, -0.2952, -1.369e-07), (3.257, -0.3233, -1.574e-07), (3.326, -0.3523, -1.773e-07), (3.394, -0.3807, -1.969e-07), (3.461, -0.4073, -2.165e-07), (3.528, -0.4308, -2.363e-07), (3.596, -0.444, -0.0002428), (3.946, -0.4472, -3.71e-07), (3.99, -0.449, -3.853e-07), (4.025, -0.4586, -3.96e-07), (4.053, -0.4743, -4.034e-07), (4.073, -0.4945, -4.084e-07), (4.088, -0.5176, -4.113e-07), (4.099, -0.5417, -4.127e-07), (4.107, -0.5653, -4.132e-07), (4.113, -0.5867, -4.134e-07), (4.119, -0.6041, -4.138e-07), (4.126, -0.616, -4.149e-07), (4.135, -0.6207, -4.174e-07), (4.221, -0.629, -4.449e-07), (4.296, -0.6456, -4.679e-07), (4.36, -0.6695, -4.867e-07), (4.415, -0.6999, -5.017e-07), (4.459, -0.736, -5.131e-07), (4.496, -0.7769, -5.213e-07), (4.524, -0.8218, -5.266e-07), (4.545, -0.8698, -5.292e-07), (4.559, -0.9202, -5.294e-07), (4.567, -0.972, -5.277e-07), (4.571, -1.025, -5.242e-07), (4.57, -1.077, -5.192e-07), (4.57, -1.077, 0.6363), (4.571, -1.024, 0.6363), (4.567, -0.9717, 0.6363), (4.559, -0.9199, 0.6363), (4.545, -0.8695, 0.6363), (4.524, -0.8214, 0.6363), (4.496, -0.7765, 0.6363), (4.459, -0.7357, 0.6363), (4.415, -0.6996, 0.6363), (4.36, -0.6692, 0.6363), (4.296, -0.6453, 0.6363), (4.221, -0.6287, 0.6363), (4.135, -0.6203, 0.6363), (4.126, -0.6157, 0.6363), (4.119, -0.6038, 0.6363), (4.113, -0.5864, 0.6363), (4.107, -0.565, 0.6363), (4.099, -0.5414, 0.6363), (4.088, -0.5173, 0.6363), (4.073, -0.4942, 0.6363), (4.053, -0.474, 0.6363), (4.025, -0.4582, 0.6363), (3.99, -0.4486, 0.6363), (3.946, -0.4469, 0.6363), (3.596, -0.4437, 0.636), (3.528, -0.4305, 0.6363), (3.461, -0.407, 0.6363), (3.394, -0.3804, 0.6363), (3.326, -0.352, 0.6363), (3.257, -0.323, 0.6363), (3.186, -0.2949, 0.6363), (3.113, -0.2688, 0.6363), (3.037, -0.2462, 0.6363), (2.901, -0.2127, 0.6363), (2.777, -0.1863, 0.6363), (2.66, -0.1661, 0.6363), (2.547, -0.1513, 0.6363), (2.433, -0.1413, 0.6363), (2.314, -0.1351, 0.6363), (-2.03, -1.077, 0.6363), (-2.031, -1.024, 0.6363), (-2.027, -0.9717, 0.6363), (-2.019, -0.9199, 0.6363), (-2.004, -0.8695, 0.6363), (-1.984, -0.8214, 0.6363), (-1.955, -0.7765, 0.6363), (-1.919, -0.7357, 0.6363), (-1.875, -0.6996, 0.6363), (-1.82, -0.6692, 0.6363), (-1.756, -0.6453, 0.6363), (-1.681, -0.6287, 0.6363), (-1.595, -0.6203, 0.6363), (-1.586, -0.6157, 0.6363), (-1.579, -0.6038, 0.6363), (-1.573, -0.5864, 0.6363), (-1.567, -0.565, 0.6363), (-1.559, -0.5414, 0.6363), (-1.548, -0.5173, 0.6363), (-1.533, -0.4942, 0.6363), (-1.513, -0.474, 0.6363), (-1.485, -0.4582, 0.6363), (-1.45, -0.4486, 0.6363), (-1.406, -0.4469, 0.6363), (-1.056, -0.4369, 0.6357), (-0.988, -0.4305, 0.6363), (-0.9207, -0.407, 0.6363), (-0.8535, -0.3804, 0.6363), (-0.7859, -0.352, 0.6363), (-0.717, -0.323, 0.6363), (-0.6463, -0.2949, 0.6363), (-0.5731, -0.2688, 0.6363), (-0.4967, -0.2462, 0.6363), (-0.3612, -0.2127, 0.6363), (-0.2371, -0.1863, 0.6363), (-0.1203, -0.1661, 0.6363), (-0.006859, -0.1513, 0.6363), (0.1074, -0.1413, 0.6363), (0.2266, -0.1351, 0.6363)], [], [(0, 40, 41, 1), (1, 41, 42, 2), (2, 42, 43, 3), (3, 43, 44, 4), (4, 44, 45, 5), (5, 45, 46, 6), (6, 46, 47, 7), (7, 47, 48, 8), (8, 48, 49, 9), (9, 49, 50, 10), (10, 50, 51, 11), (11, 51, 52, 12), (12, 52, 53, 13), (13, 53, 54, 14), (14, 54, 55, 15), (15, 55, 56, 16), (16, 56, 57, 17), (17, 57, 58, 18), (18, 58, 59, 19), (19, 59, 60, 20), (20, 60, 61, 21), (21, 61, 62, 22), (22, 62, 63, 23), (23, 63, 64, 24), (24, 64, 65, 25), (25, 65, 66, 26), (26, 66, 67, 27), (27, 67, 68, 28), (28, 68, 69, 29), (29, 69, 70, 30), (30, 70, 71, 31), (31, 71, 72, 32), (32, 72, 73, 33), (33, 73, 74, 34), (34, 74, 75, 35), (35, 75, 76, 36), (36, 76, 77, 37), (37, 77, 78, 38), (38, 78, 79, 118), (23, 24, 132, 133), (64, 63, 94, 93), (40, 0, 156, 117), (78, 77, 80, 79), (77, 76, 81, 80), (76, 75, 82, 81), (75, 74, 83, 82), (74, 73, 84, 83), (73, 72, 85, 84), (72, 71, 86, 85), (71, 70, 87, 86), (70, 69, 88, 87), (69, 68, 89, 88), (68, 67, 90, 89), (67, 66, 91, 90), (66, 65, 92, 91), (65, 64, 93, 92), (63, 62, 95, 94), (62, 61, 96, 95), (61, 60, 97, 96), (60, 59, 98, 97), (59, 58, 99, 98), (58, 57, 100, 99), (57, 56, 101, 100), (56, 55, 102, 101), (55, 54, 103, 102), (54, 53, 104, 103), (53, 52, 105, 104), (52, 51, 106, 105), (51, 50, 107, 106), (50, 49, 108, 107), (49, 48, 109, 108), (48, 47, 110, 109), (47, 46, 111, 110), (46, 45, 112, 111), (45, 44, 113, 112), (44, 43, 114, 113), (43, 42, 115, 114), (42, 41, 116, 115), (41, 40, 117, 116), (37, 38, 118, 119), (36, 37, 119, 120), (35, 36, 120, 121), (34, 35, 121, 122), (33, 34, 122, 123), (32, 33, 123, 124), (31, 32, 124, 125), (30, 31, 125, 126), (29, 30, 126, 127), (28, 29, 127, 128), (27, 28, 128, 129), (26, 27, 129, 130), (25, 26, 130, 131), (24, 25, 131, 132), (22, 23, 133, 134), (21, 22, 134, 135), (20, 21, 135, 136), (19, 20, 136, 137), (18, 19, 137, 138), (17, 18, 138, 139), (16, 17, 139, 140), (15, 16, 140, 141), (14, 15, 141, 142), (13, 14, 142, 143), (12, 13, 143, 144), (11, 12, 144, 145), (10, 11, 145, 146), (9, 10, 146, 147), (8, 9, 147, 148), (7, 8, 148, 149), (6, 7, 149, 150), (5, 6, 150, 151), (4, 5, 151, 152), (3, 4, 152, 153), (2, 3, 153, 154), (1, 2, 154, 155), (0, 1, 155, 156), (156, 155, 158, 157), (155, 154, 159, 158), (154, 153, 160, 159), (153, 152, 161, 160), (152, 151, 162, 161), (151, 150, 163, 162), (150, 149, 164, 163), (149, 148, 165, 164), (148, 147, 166, 165), (147, 146, 167, 166), (146, 145, 168, 167), (145, 144, 169, 168), (144, 143, 170, 169), (143, 142, 171, 170), (142, 141, 172, 171), (141, 140, 173, 172), (140, 139, 174, 173), (139, 138, 175, 174), (138, 137, 176, 175), (137, 136, 177, 176), (136, 135, 178, 177), (135, 134, 179, 178), (134, 133, 180, 179), (132, 131, 182, 181), (131, 130, 183, 182), (130, 129, 184, 183), (129, 128, 185, 184), (128, 127, 186, 185), (127, 126, 187, 186), (126, 125, 188, 187), (125, 124, 189, 188), (124, 123, 190, 189), (123, 122, 191, 190), (122, 121, 192, 191), (121, 120, 193, 192), (120, 119, 194, 193), (119, 118, 195, 194), (116, 117, 196, 197), (115, 116, 197, 198), (114, 115, 198, 199), (113, 114, 199, 200), (112, 113, 200, 201), (111, 112, 201, 202), (110, 111, 202, 203), (109, 110, 203, 204), (108, 109, 204, 205), (107, 108, 205, 206), (106, 107, 206, 207), (105, 106, 207, 208), (104, 105, 208, 209), (103, 104, 209, 210), (102, 103, 210, 211), (101, 102, 211, 212), (100, 101, 212, 213), (99, 100, 213, 214), (98, 99, 214, 215), (97, 98, 215, 216), (96, 97, 216, 217), (95, 96, 217, 218), (94, 95, 218, 219), (92, 93, 220, 221), (91, 92, 221, 222), (90, 91, 222, 223), (89, 90, 223, 224), (88, 89, 224, 225), (87, 88, 225, 226), (86, 87, 226, 227), (85, 86, 227, 228), (84, 85, 228, 229), (83, 84, 229, 230), (82, 83, 230, 231), (81, 82, 231, 232), (80, 81, 232, 233), (79, 80, 233, 234), (117, 156, 157, 196), (93, 94, 219, 220), (133, 132, 181, 180), (118, 79, 234, 195), (197, 196, 157, 158), (198, 197, 158, 159), (199, 198, 159, 160), (200, 199, 160, 161), (201, 200, 161, 162), (202, 201, 162, 163), (203, 202, 163, 164), (204, 203, 164, 165), (205, 204, 165, 166), (206, 205, 166, 167), (207, 206, 167, 168), (208, 207, 168, 169), (209, 208, 169, 170), (210, 209, 170, 171), (211, 210, 171, 172), (212, 211, 172, 173), (213, 212, 173, 174), (214, 213, 174, 175), (215, 214, 175, 176), (216, 215, 176, 177), (217, 216, 177, 178), (218, 217, 178, 179), (219, 218, 179, 180), (220, 219, 180, 181), (221, 220, 181, 182), (222, 221, 182, 183), (223, 222, 183, 184), (224, 223, 184, 185), (225, 224, 185, 186), (226, 225, 186, 187), (227, 226, 187, 188), (228, 227, 188, 189), (229, 228, 189, 190), (230, 229, 190, 191), (231, 230, 191, 192), (232, 231, 192, 193), (233, 232, 193, 194), (234, 233, 194, 195)])
me_mesh.polygons.foreach_set('use_smooth', [True] * 232)
me_mesh.materials.append(mat_table)
me_mesh.use_remesh_preserve_volume = False
me_mesh.use_remesh_preserve_attributes = False
me_mesh.use_mirror_vertex_groups = False
me_mesh.update()

# ---- objects
ob_mesh_004 = bpy.data.objects.new('Mesh.004', me_mesh_004)
ob_lamp = bpy.data.objects.new('Lamp', light_lamp)
ob_mesh_003 = bpy.data.objects.new('Mesh.003', me_mesh_003)
ob_mesh_002 = bpy.data.objects.new('Mesh.002', me_mesh_002)
ob_mesh_001 = bpy.data.objects.new('Mesh.001', me_mesh_001)
ob_curve_005 = bpy.data.objects.new('Curve.005', me_mesh_010)
ob_curve_004 = bpy.data.objects.new('Curve.004', me_mesh_009)
ob_curve_003 = bpy.data.objects.new('Curve.003', me_mesh_007)
ob_mesh = bpy.data.objects.new('Mesh', me_mesh_005)
ob_curve_001 = bpy.data.objects.new('Curve.001', me_mesh_008)
ob_curve_002 = bpy.data.objects.new('Curve.002', me_mesh_006)
ob_curve = bpy.data.objects.new('Curve', me_mesh)
ob_camera = bpy.data.objects.new('Camera', cam_camera)

# ---- transforms, parenting, visibility, modifiers, constraints
ob_mesh_004.location = (-4.058, -2.322, 3.99)
ob_mesh_004.scale = (3.249, 10.87, 0.1691)
ob_mesh_004.empty_display_type = 'ARROWS'
ob_mesh_004.lineart.crease_threshold = 0.0
ob_lamp.location = (8.927, 2.106, 10.28)
ob_lamp.rotation_euler = (0.0, 0.7538, 0.0)
ob_lamp.scale = (1.133, 1.133, 1.133)
ob_lamp.empty_display_type = 'ARROWS'
ob_lamp.lineart.crease_threshold = 0.0
ob_mesh_003.location = (-4.327, -4.573, 1.359)
ob_mesh_003.scale = (0.2833, 0.04899, 0.06633)
ob_mesh_003.empty_display_type = 'ARROWS'
ob_mesh_003.lineart.crease_threshold = 0.0
ob_mesh_002.location = (-4.327, 6.208, 1.359)
ob_mesh_002.scale = (0.2833, 0.04899, 0.06633)
ob_mesh_002.empty_display_type = 'ARROWS'
ob_mesh_002.lineart.crease_threshold = 0.0
ob_mesh_001.location = (-4.319, 0.5718, 1.354)
ob_mesh_001.scale = (0.1561, 5.067, 0.41)
ob_mesh_001.empty_display_type = 'ARROWS'
ob_mesh_001.lineart.crease_threshold = 0.0
_m = ob_mesh_001.modifiers.new('Auto Smooth', 'NODES')
_m.node_group = ng_auto_smooth
_gi = [s.identifier for s in ng_auto_smooth.interface.items_tree if s.item_type == 'SOCKET' and s.in_out == 'INPUT']
_m[_gi[1]] = 0.5236  # Angle
ob_curve_005.location = (-5.617, 6.29, -0.2942)
ob_curve_005.rotation_euler = (1.571, -0.0, 0.0)
ob_curve_005.scale = (1.0, 1.0, 1.422)
ob_curve_005.empty_display_type = 'ARROWS'
ob_curve_005.lineart.crease_threshold = 0.0
_m = ob_curve_005.modifiers.new('Auto Smooth', 'NODES')
_m.node_group = ng_auto_smooth
_gi = [s.identifier for s in ng_auto_smooth.interface.items_tree if s.item_type == 'SOCKET' and s.in_out == 'INPUT']
_m[_gi[1]] = 0.5236  # Angle
ob_curve_004.location = (-3.602, 6.136, 0.7269)
ob_curve_004.rotation_euler = (1.607, -1.571, 0.0)
ob_curve_004.scale = (1.0, 1.001, 1.422)
ob_curve_004.empty_display_type = 'ARROWS'
ob_curve_004.lineart.crease_threshold = 0.0
_m = ob_curve_004.modifiers.new('Auto Smooth', 'NODES')
_m.node_group = ng_auto_smooth
_gi = [s.identifier for s in ng_auto_smooth.interface.items_tree if s.item_type == 'SOCKET' and s.in_out == 'INPUT']
_m[_gi[1]] = 0.5236  # Angle
ob_curve_003.location = (-5.77, 6.086, 3.305)
ob_curve_003.rotation_euler = (1.571, -0.0, 0.0)
ob_curve_003.scale = (1.0, 1.0, 1.422)
ob_curve_003.empty_display_type = 'ARROWS'
ob_curve_003.lineart.crease_threshold = 0.0
_m = ob_curve_003.modifiers.new('Auto Smooth', 'NODES')
_m.node_group = ng_auto_smooth
_gi = [s.identifier for s in ng_auto_smooth.interface.items_tree if s.item_type == 'SOCKET' and s.in_out == 'INPUT']
_m[_gi[1]] = 0.5236  # Angle
ob_mesh.location = (-4.058, -2.322, 3.99)
ob_mesh.scale = (3.249, 10.87, 0.1691)
ob_mesh.empty_display_type = 'ARROWS'
ob_mesh.lineart.crease_threshold = 0.0
ob_curve_001.location = (-5.77, -3.962, 3.305)
ob_curve_001.rotation_euler = (1.571, -0.0, 0.0)
ob_curve_001.scale = (1.0, 1.0, 1.422)
ob_curve_001.empty_display_type = 'ARROWS'
ob_curve_001.lineart.crease_threshold = 0.0
_m = ob_curve_001.modifiers.new('Auto Smooth', 'NODES')
_m.node_group = ng_auto_smooth
_gi = [s.identifier for s in ng_auto_smooth.interface.items_tree if s.item_type == 'SOCKET' and s.in_out == 'INPUT']
_m[_gi[1]] = 0.5236  # Angle
ob_curve_002.location = (-3.602, -3.911, 0.7269)
ob_curve_002.rotation_euler = (1.607, -1.571, 0.0)
ob_curve_002.scale = (1.0, 1.001, 1.422)
ob_curve_002.empty_display_type = 'ARROWS'
ob_curve_002.lineart.crease_threshold = 0.0
_m = ob_curve_002.modifiers.new('Auto Smooth', 'NODES')
_m.node_group = ng_auto_smooth
_gi = [s.identifier for s in ng_auto_smooth.interface.items_tree if s.item_type == 'SOCKET' and s.in_out == 'INPUT']
_m[_gi[1]] = 0.5236  # Angle
ob_curve.location = (-5.617, -3.758, -0.2942)
ob_curve.rotation_euler = (1.571, -0.0, 0.0)
ob_curve.scale = (1.0, 1.0, 1.422)
ob_curve.empty_display_type = 'ARROWS'
ob_curve.lineart.crease_threshold = 0.0
_m = ob_curve.modifiers.new('Auto Smooth', 'NODES')
_m.node_group = ng_auto_smooth
_gi = [s.identifier for s in ng_auto_smooth.interface.items_tree if s.item_type == 'SOCKET' and s.in_out == 'INPUT']
_m[_gi[1]] = 0.5236  # Angle
ob_camera.location = (19.36, -11.11, 9.368)
ob_camera.rotation_euler = (1.328, 0.09758, 1.089)
ob_camera.lock_rotations_4d = False
ob_camera.empty_display_type = 'ARROWS'
ob_camera.color = (0.0, 0.0, 0.0, 0.0)
ob_camera.display_type = 'WIRE'
ob_camera.lineart.crease_threshold = 0.0

# ---- collection membership
col_collection_1.objects.link(ob_mesh_004)
col_collection_1.objects.link(ob_lamp)
col_collection_1.objects.link(ob_mesh_003)
col_collection_1.objects.link(ob_mesh_002)
col_collection_1.objects.link(ob_mesh_001)
col_collection_1.objects.link(ob_curve_005)
col_collection_1.objects.link(ob_curve_004)
col_collection_1.objects.link(ob_curve_003)
col_collection_1.objects.link(ob_mesh)
col_collection_1.objects.link(ob_curve_001)
col_collection_1.objects.link(ob_curve_002)
col_collection_1.objects.link(ob_curve)
col_collection_1.objects.link(ob_camera)

# ---- scene / render settings (as saved in the file)
scene.camera = ob_camera
scene.frame_start = 1; scene.frame_end = 251; scene.frame_set(1)
scene.render.engine = 'BLENDER_EEVEE_NEXT'
scene.render.image_settings.color_mode = 'RGB'
scene.render.image_settings.compression = 90
scene.render.pixel_aspect_x = 100.0
scene.render.pixel_aspect_y = 100.0
scene.render.dither_intensity = 0.0
scene.render.bake_margin = 2
scene.render.bake_bias = 0.0
scene.render.use_stamp_render_time = False
scene.render.stamp_font_size = 0
scene.cycles.use_denoising = False
scene.cycles.samples = 10
scene.cycles.sampling_pattern = 'TABULATED_SOBOL'
scene.cycles.light_sampling_threshold = 0.0
scene.cycles.use_adaptive_sampling = False
scene.cycles.use_light_tree = False
scene.cycles.blur_glossy = 0.0
scene.cycles.volume_bounces = 1
scene.cycles.pixel_filter_type = 'GAUSSIAN'
scene.cycles.sample_clamp_indirect = 0.0
scene.view_settings.view_transform = 'Standard'
bpy.context.view_layer.update()
